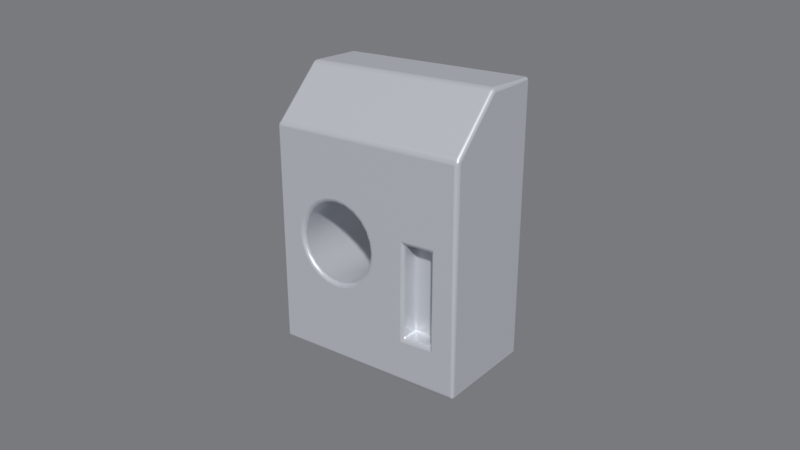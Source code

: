 # Source: modulo_sombreado.blend  (saved by Blender 4.2.68; exported with 4.5.12 LTS)
import bpy
from mathutils import Matrix  # noqa: F401  (used for matrix-valued properties, if any)

bpy.ops.wm.read_factory_settings(use_empty=True)
scene = bpy.context.scene
scene.name = 'Scene'

# ---- materials (node trees are filled in below, after node groups)
mat_blindaje = bpy.data.materials.new('Blindaje')
mat_blindaje.diffuse_color = (0.62, 0.64, 0.68, 1.0)

# ---- material node trees
mat_blindaje.use_nodes = True; mat_blindaje.node_tree.nodes.clear()
_N = mat_blindaje.node_tree.nodes; _L = mat_blindaje.node_tree.links
n0 = _N.new('ShaderNodeBsdfPrincipled'); n0.name = 'Principled BSDF'; n0.location = (10, 300)
n0.inputs[0].default_value = (0.62, 0.64, 0.68, 1.0)
n0.inputs[1].default_value = 0.35
n0.inputs[2].default_value = 0.38
n1 = _N.new('ShaderNodeOutputMaterial'); n1.name = 'Material Output'; n1.location = (300, 300)
_L.new(n0.outputs[0], n1.inputs[0])
n1.is_active_output = True

# ---- world
world_world = bpy.data.worlds.new('World'); scene.world = world_world
world_world.color = (0.19, 0.195, 0.21)

# ---- cameras
cam_cam = bpy.data.cameras.new('Cam')
cam_cam.lens = 40.0

# ---- meshes
me_modulo = bpy.data.meshes.new('Modulo')
me_modulo.from_pydata([(-0.55, -0.3, 0.0), (-0.55, 0.3, 0.0), (-0.55, 0.3, 1.5), (0.25, -0.2, 0.25), (0.55, -0.3, 0.0), (0.25, -0.2, 0.75), (0.55, 0.3, 0.0), (0.55, 0.3, 1.5), (0.41, -0.2, 0.25), (-0.55, -0.3, 1.22), (-0.55, -0.02, 1.5), (0.41, -0.2, 0.75), (0.55, -0.02, 1.5), (0.55, -0.3, 1.22), (-0.4, 0.3, 0.65), (-0.3925, 0.3, 0.5931), (-0.3925, 0.3, 0.7069), (-0.3356, 0.3, 0.4944), (-0.3705, 0.3, 0.54), (-0.3356, 0.3, 0.8056), (-0.3705, 0.3, 0.76), (-0.2369, 0.3, 0.4375), (-0.2369, 0.3, 0.8625), (-0.2714, 0.3, 0.8482), (-0.1231, 0.3, 0.8625), (-0.02444, 0.3, 0.8056), (-0.07, 0.3, 0.8405), (-0.18, 0.3, 0.87), (-0.29, 0.3, 0.4595), (-0.29, 0.3, 0.8405), (-0.18, 0.3, 0.43), (-0.02444, 0.3, 0.4944), (-0.07, 0.3, 0.4595), (-0.1231, 0.3, 0.4375), (0.01053, 0.3, 0.76), (0.04, 0.3, 0.65), (0.0325, 0.3, 0.7069), (0.01053, 0.3, 0.54), (0.0325, 0.3, 0.5931), (-0.18, -0.3, 0.87), (-0.07, -0.3, 0.8405), (-0.1231, -0.3, 0.8625), (0.01053, -0.3, 0.76), (0.04, -0.3, 0.65), (0.0325, -0.3, 0.7069), (0.0325, -0.3, 0.5931), (-0.02444, -0.3, 0.8056), (-0.4, -0.3, 0.65), (-0.3925, -0.3, 0.7069), (-0.3925, -0.3, 0.5931), (-0.3356, -0.3, 0.4944), (-0.3356, -0.3, 0.8056), (-0.29, -0.3, 0.4595), (-0.3705, -0.3, 0.54), (-0.3705, -0.3, 0.76), (-0.18, -0.3, 0.43), (-0.2369, -0.3, 0.4375), (-0.2369, -0.3, 0.8625), (-0.07, -0.3, 0.4595), (0.01053, -0.3, 0.54), (-0.1231, -0.3, 0.4375), (-0.02444, -0.3, 0.4944), (-0.29, -0.3, 0.8405), (0.25, -0.3, 0.25), (0.25, -0.3, 0.5), (0.25, -0.3, 0.75), (0.41, -0.3, 0.25), (0.41, -0.3, 0.75)], [], [(7, 2, 10, 12), (17, 28, 1, 2, 23, 29, 19, 20, 16, 14, 15, 18), (22, 23, 2, 7, 6, 1, 28, 21, 30, 33, 32, 31, 37, 38, 35, 36, 34, 25, 26, 24, 27), (10, 2, 1, 0, 9), (1, 6, 4, 0), (12, 13, 4, 6, 7), (12, 10, 9, 13), (59, 61, 58, 60, 55, 56, 52, 0, 4, 66, 63, 64), (66, 4, 13, 9, 62, 57, 39, 41, 40, 46, 42, 44, 43, 45, 59, 64, 65, 67), (51, 62, 9, 0, 52, 50, 53, 49, 47, 48, 54), (27, 24, 41, 39), (24, 26, 40, 41), (26, 25, 46, 40), (46, 25, 34, 42), (42, 34, 36, 44), (44, 36, 35, 43), (43, 35, 38, 45), (38, 37, 59, 45), (59, 37, 31, 61), (61, 31, 32, 58), (58, 32, 33, 60), (60, 33, 30, 55), (55, 30, 21, 56), (56, 21, 28, 52), (52, 28, 17, 50), (17, 18, 53, 50), (18, 15, 49, 53), (15, 14, 47, 49), (14, 16, 48, 47), (16, 20, 54, 48), (20, 19, 51, 54), (19, 29, 62, 51), (62, 29, 23, 22, 57), (22, 27, 39, 57), (63, 3, 5, 65, 64), (3, 8, 11, 5), (11, 8, 66, 67), (66, 8, 3, 63), (65, 5, 11, 67)])
_uv = me_modulo.uv_layers.new(name='UVMap')
_uv.uv.foreach_set('vector', [0.0, 0.0, 0.0, 0.0, 0.0, 0.0, 0.0, 0.0, 0.0, 0.0, 0.0, 0.0, 0.0, 0.0, 0.0, 0.0, 0.0, 0.0, 0.0, 0.0, 0.0, 0.0, 0.0, 0.0, 0.0, 0.0, 0.0, 0.0, 0.0, 0.0, 0.0, 0.0, 0.0, 0.0, 0.0, 0.0, 0.0, 0.0, 0.0, 0.0, 0.0, 0.0, 0.0, 0.0, 0.0, 0.0, 0.0, 0.0, 0.0, 0.0, 0.0, 0.0, 0.0, 0.0, 0.0, 0.0, 0.0, 0.0, 0.0, 0.0, 0.0, 0.0, 0.0, 0.0, 0.0, 0.0, 0.0, 0.0, 0.0, 0.0, 0.0, 0.0, 0.0, 0.0, 0.0, 0.0, 0.0, 0.0, 0.0, 0.0, 0.0, 0.0, 0.0, 0.0, 0.0, 0.0, 0.0, 0.0, 0.0, 0.0, 0.0, 0.0, 0.0, 0.0, 0.0, 0.0, 0.0, 0.0, 0.0, 0.0, 0.0, 0.0, 0.0, 0.0, 0.0, 0.0, 0.0, 0.0, 0.0, 0.0, 0.0, 0.0, 0.0, 0.0, 0.0, 0.0, 0.0, 0.0, 0.0, 0.0, 0.0, 0.0, 0.0, 0.0, 0.0, 0.0, 0.0, 0.0, 0.0, 0.0, 0.0, 0.0, 0.0, 0.0, 0.0, 0.0, 0.0, 0.0, 0.0, 0.0, 0.0, 0.0, 0.0, 0.0, 0.0, 0.0, 0.0, 0.0, 0.0, 0.0, 0.0, 0.0, 0.0, 0.0, 0.0, 0.0, 0.0, 0.0, 0.0, 0.0, 0.0, 0.0, 0.0, 0.0, 0.0, 0.0, 0.0, 0.0, 0.0, 0.0, 0.0, 0.0, 0.0, 0.0, 0.0, 0.0, 0.0, 0.0, 0.0, 0.0, 0.0, 0.0, 0.0, 0.0, 0.0, 0.0, 0.0, 0.0, 0.0, 0.0, 0.0, 0.0, 1.0, 0.675, 0.9583, 0.675, 0.9583, 0.825, 1.0, 0.825, 0.9583, 0.675, 0.9167, 0.675, 0.9167, 0.825, 0.9583, 0.825, 0.9167, 0.675, 0.875, 0.675, 0.875, 0.825, 0.9167, 0.825, 0.875, 0.825, 0.875, 0.675, 0.8333, 0.675, 0.8333, 0.825, 0.8333, 0.825, 0.8333, 0.675, 0.7917, 0.675, 0.7917, 0.825, 0.7917, 0.825, 0.7917, 0.675, 0.75, 0.675, 0.75, 0.825, 0.75, 0.825, 0.75, 0.675, 0.7083, 0.675, 0.7083, 0.825, 0.7083, 0.675, 0.6667, 0.675, 0.6667, 0.825, 0.7083, 0.825, 0.6667, 0.825, 0.6667, 0.675, 0.625, 0.675, 0.625, 0.825, 0.625, 0.825, 0.625, 0.675, 0.5833, 0.675, 0.5833, 0.825, 0.5833, 0.825, 0.5833, 0.675, 0.5417, 0.675, 0.5417, 0.825, 0.5417, 0.825, 0.5417, 0.675, 0.5, 0.675, 0.5, 0.825, 0.5, 0.825, 0.5, 0.675, 0.4583, 0.675, 0.4583, 0.825, 0.4583, 0.825, 0.4583, 0.675, 0.4167, 0.675, 0.4167, 0.825, 0.4167, 0.825, 0.4167, 0.675, 0.375, 0.675, 0.375, 0.825, 0.375, 0.675, 0.3333, 0.675, 0.3333, 0.825, 0.375, 0.825, 0.3333, 0.675, 0.2917, 0.675, 0.2917, 0.825, 0.3333, 0.825, 0.2917, 0.675, 0.25, 0.675, 0.25, 0.825, 0.2917, 0.825, 0.25, 0.675, 0.2083, 0.675, 0.2083, 0.825, 0.25, 0.825, 0.2083, 0.675, 0.1667, 0.675, 0.1667, 0.825, 0.2083, 0.825, 0.1667, 0.675, 0.125, 0.675, 0.125, 0.825, 0.1667, 0.825, 0.125, 0.675, 0.08333, 0.675, 0.08333, 0.825, 0.125, 0.825, 0.08333, 0.825, 0.08333, 0.675, 0.06875, 0.675, 0.04167, 0.675, 0.04167, 0.825, 0.04167, 0.675, -1.863e-07, 0.675, -1.863e-07, 0.825, 0.04167, 0.825, 0.375, 0.125, 0.375, 0.25, 0.625, 0.25, 0.625, 0.125, 0.5, 0.125, 0.375, 0.25, 0.375, 0.5, 0.625, 0.5, 0.625, 0.25, 0.625, 0.5, 0.375, 0.5, 0.375, 0.625, 0.625, 0.625, 0.375, 0.625, 0.375, 0.5, 0.125, 0.5, 0.125, 0.625, 0.875, 0.625, 0.875, 0.5, 0.625, 0.5, 0.625, 0.625])
me_modulo.materials.append(mat_blindaje)
me_modulo.update()
me_modulo_001 = bpy.data.meshes.new('Modulo.001')
me_modulo_001.from_pydata([(-0.55, -0.3, 0.0), (-0.55, 0.3, 0.0), (-0.55, 0.3, 1.5), (0.25, -0.2, 0.25), (0.55, -0.3, 0.0), (0.25, -0.2, 0.75), (0.55, 0.3, 0.0), (0.55, 0.3, 1.5), (0.41, -0.2, 0.25), (-0.55, -0.3, 1.22), (-0.55, -0.02, 1.5), (0.41, -0.2, 0.75), (0.55, -0.02, 1.5), (0.55, -0.3, 1.22), (-0.4, 0.3, 0.65), (-0.3925, 0.3, 0.5931), (-0.3925, 0.3, 0.7069), (-0.3356, 0.3, 0.4944), (-0.3705, 0.3, 0.54), (-0.3356, 0.3, 0.8056), (-0.3705, 0.3, 0.76), (-0.2369, 0.3, 0.4375), (-0.2369, 0.3, 0.8625), (-0.2714, 0.3, 0.8482), (-0.1231, 0.3, 0.8625), (-0.02444, 0.3, 0.8056), (-0.07, 0.3, 0.8405), (-0.18, 0.3, 0.87), (-0.29, 0.3, 0.4595), (-0.29, 0.3, 0.8405), (-0.18, 0.3, 0.43), (-0.02444, 0.3, 0.4944), (-0.07, 0.3, 0.4595), (-0.1231, 0.3, 0.4375), (0.01053, 0.3, 0.76), (0.04, 0.3, 0.65), (0.0325, 0.3, 0.7069), (0.01053, 0.3, 0.54), (0.0325, 0.3, 0.5931), (-0.18, -0.3, 0.87), (-0.07, -0.3, 0.8405), (-0.1231, -0.3, 0.8625), (0.01053, -0.3, 0.76), (0.04, -0.3, 0.65), (0.0325, -0.3, 0.7069), (0.0325, -0.3, 0.5931), (-0.02444, -0.3, 0.8056), (-0.4, -0.3, 0.65), (-0.3925, -0.3, 0.7069), (-0.3925, -0.3, 0.5931), (-0.3356, -0.3, 0.4944), (-0.3356, -0.3, 0.8056), (-0.29, -0.3, 0.4595), (-0.3705, -0.3, 0.54), (-0.3705, -0.3, 0.76), (-0.18, -0.3, 0.43), (-0.2369, -0.3, 0.4375), (-0.2369, -0.3, 0.8625), (-0.07, -0.3, 0.4595), (0.01053, -0.3, 0.54), (-0.1231, -0.3, 0.4375), (-0.02444, -0.3, 0.4944), (-0.29, -0.3, 0.8405), (0.25, -0.3, 0.25), (0.25, -0.3, 0.5), (0.25, -0.3, 0.75), (0.41, -0.3, 0.25), (0.41, -0.3, 0.75)], [], [(7, 2, 10, 12), (17, 28, 1, 2, 23, 29, 19, 20, 16, 14, 15, 18), (22, 23, 2, 7, 6, 1, 28, 21, 30, 33, 32, 31, 37, 38, 35, 36, 34, 25, 26, 24, 27), (10, 2, 1, 0, 9), (1, 6, 4, 0), (12, 13, 4, 6, 7), (12, 10, 9, 13), (59, 61, 58, 60, 55, 56, 52, 0, 4, 66, 63, 64), (66, 4, 13, 9, 62, 57, 39, 41, 40, 46, 42, 44, 43, 45, 59, 64, 65, 67), (51, 62, 9, 0, 52, 50, 53, 49, 47, 48, 54), (27, 24, 41, 39), (24, 26, 40, 41), (26, 25, 46, 40), (46, 25, 34, 42), (42, 34, 36, 44), (44, 36, 35, 43), (43, 35, 38, 45), (38, 37, 59, 45), (59, 37, 31, 61), (61, 31, 32, 58), (58, 32, 33, 60), (60, 33, 30, 55), (55, 30, 21, 56), (56, 21, 28, 52), (52, 28, 17, 50), (17, 18, 53, 50), (18, 15, 49, 53), (15, 14, 47, 49), (14, 16, 48, 47), (16, 20, 54, 48), (20, 19, 51, 54), (19, 29, 62, 51), (62, 29, 23, 22, 57), (22, 27, 39, 57), (63, 3, 5, 65, 64), (3, 8, 11, 5), (11, 8, 66, 67), (66, 8, 3, 63), (65, 5, 11, 67)])
me_modulo_001.polygons.foreach_set('use_smooth', [True] * 39)
_uv = me_modulo_001.uv_layers.new(name='UVMap')
_uv.uv.foreach_set('vector', [0.0, 0.0, 0.0, 0.0, 0.0, 0.0, 0.0, 0.0, 0.0, 0.0, 0.0, 0.0, 0.0, 0.0, 0.0, 0.0, 0.0, 0.0, 0.0, 0.0, 0.0, 0.0, 0.0, 0.0, 0.0, 0.0, 0.0, 0.0, 0.0, 0.0, 0.0, 0.0, 0.0, 0.0, 0.0, 0.0, 0.0, 0.0, 0.0, 0.0, 0.0, 0.0, 0.0, 0.0, 0.0, 0.0, 0.0, 0.0, 0.0, 0.0, 0.0, 0.0, 0.0, 0.0, 0.0, 0.0, 0.0, 0.0, 0.0, 0.0, 0.0, 0.0, 0.0, 0.0, 0.0, 0.0, 0.0, 0.0, 0.0, 0.0, 0.0, 0.0, 0.0, 0.0, 0.0, 0.0, 0.0, 0.0, 0.0, 0.0, 0.0, 0.0, 0.0, 0.0, 0.0, 0.0, 0.0, 0.0, 0.0, 0.0, 0.0, 0.0, 0.0, 0.0, 0.0, 0.0, 0.0, 0.0, 0.0, 0.0, 0.0, 0.0, 0.0, 0.0, 0.0, 0.0, 0.0, 0.0, 0.0, 0.0, 0.0, 0.0, 0.0, 0.0, 0.0, 0.0, 0.0, 0.0, 0.0, 0.0, 0.0, 0.0, 0.0, 0.0, 0.0, 0.0, 0.0, 0.0, 0.0, 0.0, 0.0, 0.0, 0.0, 0.0, 0.0, 0.0, 0.0, 0.0, 0.0, 0.0, 0.0, 0.0, 0.0, 0.0, 0.0, 0.0, 0.0, 0.0, 0.0, 0.0, 0.0, 0.0, 0.0, 0.0, 0.0, 0.0, 0.0, 0.0, 0.0, 0.0, 0.0, 0.0, 0.0, 0.0, 0.0, 0.0, 0.0, 0.0, 0.0, 0.0, 0.0, 0.0, 0.0, 0.0, 0.0, 0.0, 0.0, 0.0, 0.0, 0.0, 0.0, 0.0, 0.0, 0.0, 0.0, 0.0, 0.0, 0.0, 0.0, 0.0, 0.0, 0.0, 1.0, 0.675, 0.9583, 0.675, 0.9583, 0.825, 1.0, 0.825, 0.9583, 0.675, 0.9167, 0.675, 0.9167, 0.825, 0.9583, 0.825, 0.9167, 0.675, 0.875, 0.675, 0.875, 0.825, 0.9167, 0.825, 0.875, 0.825, 0.875, 0.675, 0.8333, 0.675, 0.8333, 0.825, 0.8333, 0.825, 0.8333, 0.675, 0.7917, 0.675, 0.7917, 0.825, 0.7917, 0.825, 0.7917, 0.675, 0.75, 0.675, 0.75, 0.825, 0.75, 0.825, 0.75, 0.675, 0.7083, 0.675, 0.7083, 0.825, 0.7083, 0.675, 0.6667, 0.675, 0.6667, 0.825, 0.7083, 0.825, 0.6667, 0.825, 0.6667, 0.675, 0.625, 0.675, 0.625, 0.825, 0.625, 0.825, 0.625, 0.675, 0.5833, 0.675, 0.5833, 0.825, 0.5833, 0.825, 0.5833, 0.675, 0.5417, 0.675, 0.5417, 0.825, 0.5417, 0.825, 0.5417, 0.675, 0.5, 0.675, 0.5, 0.825, 0.5, 0.825, 0.5, 0.675, 0.4583, 0.675, 0.4583, 0.825, 0.4583, 0.825, 0.4583, 0.675, 0.4167, 0.675, 0.4167, 0.825, 0.4167, 0.825, 0.4167, 0.675, 0.375, 0.675, 0.375, 0.825, 0.375, 0.675, 0.3333, 0.675, 0.3333, 0.825, 0.375, 0.825, 0.3333, 0.675, 0.2917, 0.675, 0.2917, 0.825, 0.3333, 0.825, 0.2917, 0.675, 0.25, 0.675, 0.25, 0.825, 0.2917, 0.825, 0.25, 0.675, 0.2083, 0.675, 0.2083, 0.825, 0.25, 0.825, 0.2083, 0.675, 0.1667, 0.675, 0.1667, 0.825, 0.2083, 0.825, 0.1667, 0.675, 0.125, 0.675, 0.125, 0.825, 0.1667, 0.825, 0.125, 0.675, 0.08333, 0.675, 0.08333, 0.825, 0.125, 0.825, 0.08333, 0.825, 0.08333, 0.675, 0.06875, 0.675, 0.04167, 0.675, 0.04167, 0.825, 0.04167, 0.675, -1.863e-07, 0.675, -1.863e-07, 0.825, 0.04167, 0.825, 0.375, 0.125, 0.375, 0.25, 0.625, 0.25, 0.625, 0.125, 0.5, 0.125, 0.375, 0.25, 0.375, 0.5, 0.625, 0.5, 0.625, 0.25, 0.625, 0.5, 0.375, 0.5, 0.375, 0.625, 0.625, 0.625, 0.375, 0.625, 0.375, 0.5, 0.125, 0.5, 0.125, 0.625, 0.875, 0.625, 0.875, 0.5, 0.625, 0.5, 0.625, 0.625])
me_modulo_001.materials.append(mat_blindaje)
me_modulo_001.update()
me_modulo_002 = bpy.data.meshes.new('Modulo.002')
me_modulo_002.from_pydata([(-0.55, -0.3, 0.0), (-0.55, 0.3, 0.0), (-0.55, 0.3, 1.5), (0.25, -0.2, 0.25), (0.55, -0.3, 0.0), (0.25, -0.2, 0.75), (0.55, 0.3, 0.0), (0.55, 0.3, 1.5), (0.41, -0.2, 0.25), (-0.55, -0.3, 1.22), (-0.55, -0.02, 1.5), (0.41, -0.2, 0.75), (0.55, -0.02, 1.5), (0.55, -0.3, 1.22), (-0.4, 0.3, 0.65), (-0.3925, 0.3, 0.5931), (-0.3925, 0.3, 0.7069), (-0.3356, 0.3, 0.4944), (-0.3705, 0.3, 0.54), (-0.3356, 0.3, 0.8056), (-0.3705, 0.3, 0.76), (-0.2369, 0.3, 0.4375), (-0.2369, 0.3, 0.8625), (-0.2714, 0.3, 0.8482), (-0.1231, 0.3, 0.8625), (-0.02444, 0.3, 0.8056), (-0.07, 0.3, 0.8405), (-0.18, 0.3, 0.87), (-0.29, 0.3, 0.4595), (-0.29, 0.3, 0.8405), (-0.18, 0.3, 0.43), (-0.02444, 0.3, 0.4944), (-0.07, 0.3, 0.4595), (-0.1231, 0.3, 0.4375), (0.01053, 0.3, 0.76), (0.04, 0.3, 0.65), (0.0325, 0.3, 0.7069), (0.01053, 0.3, 0.54), (0.0325, 0.3, 0.5931), (-0.18, -0.3, 0.87), (-0.07, -0.3, 0.8405), (-0.1231, -0.3, 0.8625), (0.01053, -0.3, 0.76), (0.04, -0.3, 0.65), (0.0325, -0.3, 0.7069), (0.0325, -0.3, 0.5931), (-0.02444, -0.3, 0.8056), (-0.4, -0.3, 0.65), (-0.3925, -0.3, 0.7069), (-0.3925, -0.3, 0.5931), (-0.3356, -0.3, 0.4944), (-0.3356, -0.3, 0.8056), (-0.29, -0.3, 0.4595), (-0.3705, -0.3, 0.54), (-0.3705, -0.3, 0.76), (-0.18, -0.3, 0.43), (-0.2369, -0.3, 0.4375), (-0.2369, -0.3, 0.8625), (-0.07, -0.3, 0.4595), (0.01053, -0.3, 0.54), (-0.1231, -0.3, 0.4375), (-0.02444, -0.3, 0.4944), (-0.29, -0.3, 0.8405), (0.25, -0.3, 0.25), (0.25, -0.3, 0.5), (0.25, -0.3, 0.75), (0.41, -0.3, 0.25), (0.41, -0.3, 0.75)], [], [(7, 2, 10, 12), (17, 28, 1, 2, 23, 29, 19, 20, 16, 14, 15, 18), (22, 23, 2, 7, 6, 1, 28, 21, 30, 33, 32, 31, 37, 38, 35, 36, 34, 25, 26, 24, 27), (10, 2, 1, 0, 9), (1, 6, 4, 0), (12, 13, 4, 6, 7), (12, 10, 9, 13), (59, 61, 58, 60, 55, 56, 52, 0, 4, 66, 63, 64), (66, 4, 13, 9, 62, 57, 39, 41, 40, 46, 42, 44, 43, 45, 59, 64, 65, 67), (51, 62, 9, 0, 52, 50, 53, 49, 47, 48, 54), (27, 24, 41, 39), (24, 26, 40, 41), (26, 25, 46, 40), (46, 25, 34, 42), (42, 34, 36, 44), (44, 36, 35, 43), (43, 35, 38, 45), (38, 37, 59, 45), (59, 37, 31, 61), (61, 31, 32, 58), (58, 32, 33, 60), (60, 33, 30, 55), (55, 30, 21, 56), (56, 21, 28, 52), (52, 28, 17, 50), (17, 18, 53, 50), (18, 15, 49, 53), (15, 14, 47, 49), (14, 16, 48, 47), (16, 20, 54, 48), (20, 19, 51, 54), (19, 29, 62, 51), (62, 29, 23, 22, 57), (22, 27, 39, 57), (63, 3, 5, 65, 64), (3, 8, 11, 5), (11, 8, 66, 67), (66, 8, 3, 63), (65, 5, 11, 67)])
me_modulo_002.polygons.foreach_set('use_smooth', [True] * 39)
_k = set([(0, 1), (0, 4), (0, 9), (1, 2), (1, 6), (2, 7), (2, 10), (3, 5), (3, 8), (3, 63), (4, 6), (4, 13), (5, 11), (5, 65), (6, 7), (7, 12), (8, 11), (8, 66), (9, 10), (9, 13), (10, 12), (11, 67), (12, 13), (14, 15), (14, 16), (15, 18), (16, 20), (17, 18), (17, 28), (19, 20), (19, 29), (21, 28), (21, 30), (22, 23), (22, 27), (23, 29), (24, 26), (24, 27), (25, 26), (25, 34), (30, 33), (31, 32), (31, 37), (32, 33), (34, 36), (35, 36), (35, 38), (37, 38), (39, 41), (39, 57), (40, 41), (40, 46), (42, 44), (42, 46), (43, 44), (43, 45), (45, 59), (47, 48), (47, 49), (48, 54), (49, 53), (50, 52), (50, 53), (51, 54), (51, 62), (52, 56), (55, 56), (55, 60), (57, 62), (58, 60), (58, 61), (59, 61), (63, 64), (63, 66), (64, 65), (65, 67), (66, 67)])
me_modulo_002.attributes.new('sharp_edge', 'BOOLEAN', 'EDGE').data.foreach_set('value', [ (min(e.vertices), max(e.vertices)) in _k for e in me_modulo_002.edges])
_uv = me_modulo_002.uv_layers.new(name='UVMap')
_uv.uv.foreach_set('vector', [0.0, 0.0, 0.0, 0.0, 0.0, 0.0, 0.0, 0.0, 0.0, 0.0, 0.0, 0.0, 0.0, 0.0, 0.0, 0.0, 0.0, 0.0, 0.0, 0.0, 0.0, 0.0, 0.0, 0.0, 0.0, 0.0, 0.0, 0.0, 0.0, 0.0, 0.0, 0.0, 0.0, 0.0, 0.0, 0.0, 0.0, 0.0, 0.0, 0.0, 0.0, 0.0, 0.0, 0.0, 0.0, 0.0, 0.0, 0.0, 0.0, 0.0, 0.0, 0.0, 0.0, 0.0, 0.0, 0.0, 0.0, 0.0, 0.0, 0.0, 0.0, 0.0, 0.0, 0.0, 0.0, 0.0, 0.0, 0.0, 0.0, 0.0, 0.0, 0.0, 0.0, 0.0, 0.0, 0.0, 0.0, 0.0, 0.0, 0.0, 0.0, 0.0, 0.0, 0.0, 0.0, 0.0, 0.0, 0.0, 0.0, 0.0, 0.0, 0.0, 0.0, 0.0, 0.0, 0.0, 0.0, 0.0, 0.0, 0.0, 0.0, 0.0, 0.0, 0.0, 0.0, 0.0, 0.0, 0.0, 0.0, 0.0, 0.0, 0.0, 0.0, 0.0, 0.0, 0.0, 0.0, 0.0, 0.0, 0.0, 0.0, 0.0, 0.0, 0.0, 0.0, 0.0, 0.0, 0.0, 0.0, 0.0, 0.0, 0.0, 0.0, 0.0, 0.0, 0.0, 0.0, 0.0, 0.0, 0.0, 0.0, 0.0, 0.0, 0.0, 0.0, 0.0, 0.0, 0.0, 0.0, 0.0, 0.0, 0.0, 0.0, 0.0, 0.0, 0.0, 0.0, 0.0, 0.0, 0.0, 0.0, 0.0, 0.0, 0.0, 0.0, 0.0, 0.0, 0.0, 0.0, 0.0, 0.0, 0.0, 0.0, 0.0, 0.0, 0.0, 0.0, 0.0, 0.0, 0.0, 0.0, 0.0, 0.0, 0.0, 0.0, 0.0, 0.0, 0.0, 0.0, 0.0, 0.0, 0.0, 1.0, 0.675, 0.9583, 0.675, 0.9583, 0.825, 1.0, 0.825, 0.9583, 0.675, 0.9167, 0.675, 0.9167, 0.825, 0.9583, 0.825, 0.9167, 0.675, 0.875, 0.675, 0.875, 0.825, 0.9167, 0.825, 0.875, 0.825, 0.875, 0.675, 0.8333, 0.675, 0.8333, 0.825, 0.8333, 0.825, 0.8333, 0.675, 0.7917, 0.675, 0.7917, 0.825, 0.7917, 0.825, 0.7917, 0.675, 0.75, 0.675, 0.75, 0.825, 0.75, 0.825, 0.75, 0.675, 0.7083, 0.675, 0.7083, 0.825, 0.7083, 0.675, 0.6667, 0.675, 0.6667, 0.825, 0.7083, 0.825, 0.6667, 0.825, 0.6667, 0.675, 0.625, 0.675, 0.625, 0.825, 0.625, 0.825, 0.625, 0.675, 0.5833, 0.675, 0.5833, 0.825, 0.5833, 0.825, 0.5833, 0.675, 0.5417, 0.675, 0.5417, 0.825, 0.5417, 0.825, 0.5417, 0.675, 0.5, 0.675, 0.5, 0.825, 0.5, 0.825, 0.5, 0.675, 0.4583, 0.675, 0.4583, 0.825, 0.4583, 0.825, 0.4583, 0.675, 0.4167, 0.675, 0.4167, 0.825, 0.4167, 0.825, 0.4167, 0.675, 0.375, 0.675, 0.375, 0.825, 0.375, 0.675, 0.3333, 0.675, 0.3333, 0.825, 0.375, 0.825, 0.3333, 0.675, 0.2917, 0.675, 0.2917, 0.825, 0.3333, 0.825, 0.2917, 0.675, 0.25, 0.675, 0.25, 0.825, 0.2917, 0.825, 0.25, 0.675, 0.2083, 0.675, 0.2083, 0.825, 0.25, 0.825, 0.2083, 0.675, 0.1667, 0.675, 0.1667, 0.825, 0.2083, 0.825, 0.1667, 0.675, 0.125, 0.675, 0.125, 0.825, 0.1667, 0.825, 0.125, 0.675, 0.08333, 0.675, 0.08333, 0.825, 0.125, 0.825, 0.08333, 0.825, 0.08333, 0.675, 0.06875, 0.675, 0.04167, 0.675, 0.04167, 0.825, 0.04167, 0.675, -1.863e-07, 0.675, -1.863e-07, 0.825, 0.04167, 0.825, 0.375, 0.125, 0.375, 0.25, 0.625, 0.25, 0.625, 0.125, 0.5, 0.125, 0.375, 0.25, 0.375, 0.5, 0.625, 0.5, 0.625, 0.25, 0.625, 0.5, 0.375, 0.5, 0.375, 0.625, 0.625, 0.625, 0.375, 0.625, 0.375, 0.5, 0.125, 0.5, 0.125, 0.625, 0.875, 0.625, 0.875, 0.5, 0.625, 0.5, 0.625, 0.625])
me_modulo_002.materials.append(mat_blindaje)
me_modulo_002.update()
me_modulo_003 = bpy.data.meshes.new('Modulo.003')
me_modulo_003.from_pydata([(-0.55, -0.3, 0.0), (-0.55, 0.3, 0.0), (-0.55, 0.3, 1.5), (0.25, -0.2, 0.25), (0.55, -0.3, 0.0), (0.25, -0.2, 0.75), (0.55, 0.3, 0.0), (0.55, 0.3, 1.5), (0.41, -0.2, 0.25), (-0.55, -0.3, 1.22), (-0.55, -0.02, 1.5), (0.41, -0.2, 0.75), (0.55, -0.02, 1.5), (0.55, -0.3, 1.22), (-0.4, 0.3, 0.65), (-0.3925, 0.3, 0.5931), (-0.3925, 0.3, 0.7069), (-0.3356, 0.3, 0.4944), (-0.3705, 0.3, 0.54), (-0.3356, 0.3, 0.8056), (-0.3705, 0.3, 0.76), (-0.2369, 0.3, 0.4375), (-0.2369, 0.3, 0.8625), (-0.2714, 0.3, 0.8482), (-0.1231, 0.3, 0.8625), (-0.02444, 0.3, 0.8056), (-0.07, 0.3, 0.8405), (-0.18, 0.3, 0.87), (-0.29, 0.3, 0.4595), (-0.29, 0.3, 0.8405), (-0.18, 0.3, 0.43), (-0.02444, 0.3, 0.4944), (-0.07, 0.3, 0.4595), (-0.1231, 0.3, 0.4375), (0.01053, 0.3, 0.76), (0.04, 0.3, 0.65), (0.0325, 0.3, 0.7069), (0.01053, 0.3, 0.54), (0.0325, 0.3, 0.5931), (-0.18, -0.3, 0.87), (-0.07, -0.3, 0.8405), (-0.1231, -0.3, 0.8625), (0.01053, -0.3, 0.76), (0.04, -0.3, 0.65), (0.0325, -0.3, 0.7069), (0.0325, -0.3, 0.5931), (-0.02444, -0.3, 0.8056), (-0.4, -0.3, 0.65), (-0.3925, -0.3, 0.7069), (-0.3925, -0.3, 0.5931), (-0.3356, -0.3, 0.4944), (-0.3356, -0.3, 0.8056), (-0.29, -0.3, 0.4595), (-0.3705, -0.3, 0.54), (-0.3705, -0.3, 0.76), (-0.18, -0.3, 0.43), (-0.2369, -0.3, 0.4375), (-0.2369, -0.3, 0.8625), (-0.07, -0.3, 0.4595), (0.01053, -0.3, 0.54), (-0.1231, -0.3, 0.4375), (-0.02444, -0.3, 0.4944), (-0.29, -0.3, 0.8405), (0.25, -0.3, 0.25), (0.25, -0.3, 0.5), (0.25, -0.3, 0.75), (0.41, -0.3, 0.25), (0.41, -0.3, 0.75)], [], [(7, 2, 10, 12), (17, 28, 1, 2, 23, 29, 19, 20, 16, 14, 15, 18), (22, 23, 2, 7, 6, 1, 28, 21, 30, 33, 32, 31, 37, 38, 35, 36, 34, 25, 26, 24, 27), (10, 2, 1, 0, 9), (1, 6, 4, 0), (12, 13, 4, 6, 7), (12, 10, 9, 13), (59, 61, 58, 60, 55, 56, 52, 0, 4, 66, 63, 64), (66, 4, 13, 9, 62, 57, 39, 41, 40, 46, 42, 44, 43, 45, 59, 64, 65, 67), (51, 62, 9, 0, 52, 50, 53, 49, 47, 48, 54), (27, 24, 41, 39), (24, 26, 40, 41), (26, 25, 46, 40), (46, 25, 34, 42), (42, 34, 36, 44), (44, 36, 35, 43), (43, 35, 38, 45), (38, 37, 59, 45), (59, 37, 31, 61), (61, 31, 32, 58), (58, 32, 33, 60), (60, 33, 30, 55), (55, 30, 21, 56), (56, 21, 28, 52), (52, 28, 17, 50), (17, 18, 53, 50), (18, 15, 49, 53), (15, 14, 47, 49), (14, 16, 48, 47), (16, 20, 54, 48), (20, 19, 51, 54), (19, 29, 62, 51), (62, 29, 23, 22, 57), (22, 27, 39, 57), (63, 3, 5, 65, 64), (3, 8, 11, 5), (11, 8, 66, 67), (66, 8, 3, 63), (65, 5, 11, 67)])
me_modulo_003.polygons.foreach_set('use_smooth', [True] * 39)
_k = set([(0, 1), (0, 4), (0, 9), (1, 2), (1, 6), (2, 7), (2, 10), (3, 5), (3, 8), (3, 63), (4, 6), (4, 13), (5, 11), (5, 65), (6, 7), (7, 12), (8, 11), (8, 66), (9, 10), (9, 13), (10, 12), (11, 67), (12, 13), (14, 15), (14, 16), (15, 18), (16, 20), (17, 18), (17, 28), (19, 20), (19, 29), (21, 28), (21, 30), (22, 23), (22, 27), (23, 29), (24, 26), (24, 27), (25, 26), (25, 34), (30, 33), (31, 32), (31, 37), (32, 33), (34, 36), (35, 36), (35, 38), (37, 38), (39, 41), (39, 57), (40, 41), (40, 46), (42, 44), (42, 46), (43, 44), (43, 45), (45, 59), (47, 48), (47, 49), (48, 54), (49, 53), (50, 52), (50, 53), (51, 54), (51, 62), (52, 56), (55, 56), (55, 60), (57, 62), (58, 60), (58, 61), (59, 61), (63, 64), (63, 66), (64, 65), (65, 67), (66, 67)])
me_modulo_003.attributes.new('sharp_edge', 'BOOLEAN', 'EDGE').data.foreach_set('value', [ (min(e.vertices), max(e.vertices)) in _k for e in me_modulo_003.edges])
_uv = me_modulo_003.uv_layers.new(name='UVMap')
_uv.uv.foreach_set('vector', [0.0, 0.0, 0.0, 0.0, 0.0, 0.0, 0.0, 0.0, 0.0, 0.0, 0.0, 0.0, 0.0, 0.0, 0.0, 0.0, 0.0, 0.0, 0.0, 0.0, 0.0, 0.0, 0.0, 0.0, 0.0, 0.0, 0.0, 0.0, 0.0, 0.0, 0.0, 0.0, 0.0, 0.0, 0.0, 0.0, 0.0, 0.0, 0.0, 0.0, 0.0, 0.0, 0.0, 0.0, 0.0, 0.0, 0.0, 0.0, 0.0, 0.0, 0.0, 0.0, 0.0, 0.0, 0.0, 0.0, 0.0, 0.0, 0.0, 0.0, 0.0, 0.0, 0.0, 0.0, 0.0, 0.0, 0.0, 0.0, 0.0, 0.0, 0.0, 0.0, 0.0, 0.0, 0.0, 0.0, 0.0, 0.0, 0.0, 0.0, 0.0, 0.0, 0.0, 0.0, 0.0, 0.0, 0.0, 0.0, 0.0, 0.0, 0.0, 0.0, 0.0, 0.0, 0.0, 0.0, 0.0, 0.0, 0.0, 0.0, 0.0, 0.0, 0.0, 0.0, 0.0, 0.0, 0.0, 0.0, 0.0, 0.0, 0.0, 0.0, 0.0, 0.0, 0.0, 0.0, 0.0, 0.0, 0.0, 0.0, 0.0, 0.0, 0.0, 0.0, 0.0, 0.0, 0.0, 0.0, 0.0, 0.0, 0.0, 0.0, 0.0, 0.0, 0.0, 0.0, 0.0, 0.0, 0.0, 0.0, 0.0, 0.0, 0.0, 0.0, 0.0, 0.0, 0.0, 0.0, 0.0, 0.0, 0.0, 0.0, 0.0, 0.0, 0.0, 0.0, 0.0, 0.0, 0.0, 0.0, 0.0, 0.0, 0.0, 0.0, 0.0, 0.0, 0.0, 0.0, 0.0, 0.0, 0.0, 0.0, 0.0, 0.0, 0.0, 0.0, 0.0, 0.0, 0.0, 0.0, 0.0, 0.0, 0.0, 0.0, 0.0, 0.0, 0.0, 0.0, 0.0, 0.0, 0.0, 0.0, 1.0, 0.675, 0.9583, 0.675, 0.9583, 0.825, 1.0, 0.825, 0.9583, 0.675, 0.9167, 0.675, 0.9167, 0.825, 0.9583, 0.825, 0.9167, 0.675, 0.875, 0.675, 0.875, 0.825, 0.9167, 0.825, 0.875, 0.825, 0.875, 0.675, 0.8333, 0.675, 0.8333, 0.825, 0.8333, 0.825, 0.8333, 0.675, 0.7917, 0.675, 0.7917, 0.825, 0.7917, 0.825, 0.7917, 0.675, 0.75, 0.675, 0.75, 0.825, 0.75, 0.825, 0.75, 0.675, 0.7083, 0.675, 0.7083, 0.825, 0.7083, 0.675, 0.6667, 0.675, 0.6667, 0.825, 0.7083, 0.825, 0.6667, 0.825, 0.6667, 0.675, 0.625, 0.675, 0.625, 0.825, 0.625, 0.825, 0.625, 0.675, 0.5833, 0.675, 0.5833, 0.825, 0.5833, 0.825, 0.5833, 0.675, 0.5417, 0.675, 0.5417, 0.825, 0.5417, 0.825, 0.5417, 0.675, 0.5, 0.675, 0.5, 0.825, 0.5, 0.825, 0.5, 0.675, 0.4583, 0.675, 0.4583, 0.825, 0.4583, 0.825, 0.4583, 0.675, 0.4167, 0.675, 0.4167, 0.825, 0.4167, 0.825, 0.4167, 0.675, 0.375, 0.675, 0.375, 0.825, 0.375, 0.675, 0.3333, 0.675, 0.3333, 0.825, 0.375, 0.825, 0.3333, 0.675, 0.2917, 0.675, 0.2917, 0.825, 0.3333, 0.825, 0.2917, 0.675, 0.25, 0.675, 0.25, 0.825, 0.2917, 0.825, 0.25, 0.675, 0.2083, 0.675, 0.2083, 0.825, 0.25, 0.825, 0.2083, 0.675, 0.1667, 0.675, 0.1667, 0.825, 0.2083, 0.825, 0.1667, 0.675, 0.125, 0.675, 0.125, 0.825, 0.1667, 0.825, 0.125, 0.675, 0.08333, 0.675, 0.08333, 0.825, 0.125, 0.825, 0.08333, 0.825, 0.08333, 0.675, 0.06875, 0.675, 0.04167, 0.675, 0.04167, 0.825, 0.04167, 0.675, -1.863e-07, 0.675, -1.863e-07, 0.825, 0.04167, 0.825, 0.375, 0.125, 0.375, 0.25, 0.625, 0.25, 0.625, 0.125, 0.5, 0.125, 0.375, 0.25, 0.375, 0.5, 0.625, 0.5, 0.625, 0.25, 0.625, 0.5, 0.375, 0.5, 0.375, 0.625, 0.625, 0.625, 0.375, 0.625, 0.375, 0.5, 0.125, 0.5, 0.125, 0.625, 0.875, 0.625, 0.875, 0.5, 0.625, 0.5, 0.625, 0.625])
me_modulo_003.materials.append(mat_blindaje)
me_modulo_003.update()

# ---- objects
ob_cam = bpy.data.objects.new('Cam', cam_cam)
ob_modulo_plano = bpy.data.objects.new('Modulo_plano', me_modulo)
ob_modulo_suave = bpy.data.objects.new('Modulo_suave', me_modulo_001)
ob_modulo_angulo = bpy.data.objects.new('Modulo_angulo', me_modulo_002)
ob_modulo_bevel = bpy.data.objects.new('Modulo_bevel', me_modulo_003)

# ---- transforms, parenting, visibility, modifiers, constraints
ob_cam.location = (2.6, -3.4, 2.4)
ob_cam.rotation_euler = (1.193, -4.209e-08, 0.6528)
ob_modulo_plano.location = (0.0, 0.0, 0.0)
ob_modulo_plano.hide_render = True
ob_modulo_suave.location = (0.0, 0.0, 0.0)
ob_modulo_suave.hide_render = True
ob_modulo_angulo.location = (0.0, 0.0, 0.0)
ob_modulo_angulo.hide_render = True
ob_modulo_bevel.location = (0.0, 0.0, 0.0)
_m = ob_modulo_bevel.modifiers.new('Bevel', 'BEVEL')
_m.width = 0.02
_m.width_pct = 0.02
_m.segments = 3
_m.harden_normals = True
_m = ob_modulo_bevel.modifiers.new('WeightedNormal', 'WEIGHTED_NORMAL')
_m.keep_sharp = True

# ---- collection membership
scene.collection.objects.link(ob_cam)
scene.collection.objects.link(ob_modulo_plano)
scene.collection.objects.link(ob_modulo_suave)
scene.collection.objects.link(ob_modulo_angulo)
scene.collection.objects.link(ob_modulo_bevel)

# ---- scene / render settings (as saved in the file)
scene.camera = ob_cam
scene.frame_start = 1; scene.frame_end = 250; scene.frame_set(1)
scene.render.engine = 'BLENDER_WORKBENCH'
scene.render.image_settings.file_format = 'WEBP'
scene.render.image_settings.quality = 86
scene.render.resolution_x = 1280
scene.render.resolution_y = 720
scene.view_settings.view_transform = 'Standard'
bpy.context.view_layer.update()

# ---- added for rendering (the .blend has no usable light): sun
light_auto_sun = bpy.data.lights.new('AutoSun', 'SUN')
light_auto_sun.energy = 3.0
light_auto_sun.angle = 0.0523599
ob_auto_sun = bpy.data.objects.new('AutoSun', light_auto_sun)
scene.collection.objects.link(ob_auto_sun)
ob_auto_sun.rotation_euler = (0.872665, 0.174533, 0.523599)
bpy.context.view_layer.update()
